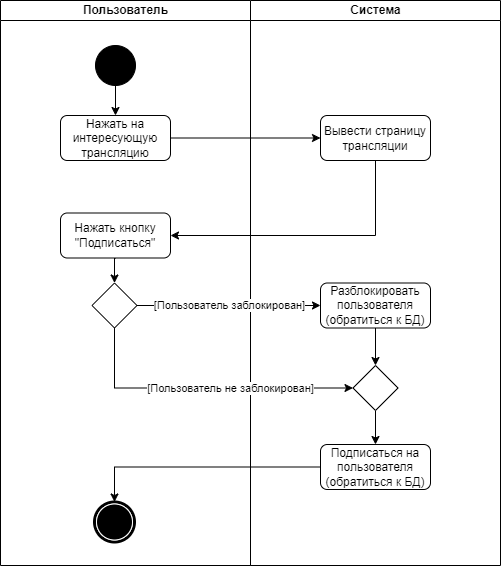

The diagram above was exported from draw.io. Its source (the exported page's mxGraphModel, read from the mxfile embedded in the PNG):
<mxGraphModel dx="2249" dy="783" grid="1" gridSize="10" guides="1" tooltips="1" connect="1" arrows="1" fold="1" page="1" pageScale="1" pageWidth="850" pageHeight="1100" background="none" math="0" shadow="0">
  <root>
    <mxCell id="g4lssaECtq5816fbiKxp-0" />
    <mxCell id="g4lssaECtq5816fbiKxp-1" parent="g4lssaECtq5816fbiKxp-0" />
    <mxCell id="4Uj5DbUl4yQBknSUJOxK-0" value="Пользователь" style="swimlane;html=1;startSize=20;" parent="g4lssaECtq5816fbiKxp-1" vertex="1">
      <mxGeometry x="-110" y="65" width="250" height="565" as="geometry" />
    </mxCell>
    <mxCell id="4Uj5DbUl4yQBknSUJOxK-1" style="edgeStyle=orthogonalEdgeStyle;rounded=0;orthogonalLoop=1;jettySize=auto;html=1;exitX=0.5;exitY=1;exitDx=0;exitDy=0;entryX=0.5;entryY=0;entryDx=0;entryDy=0;" parent="4Uj5DbUl4yQBknSUJOxK-0" source="4Uj5DbUl4yQBknSUJOxK-2" target="4Uj5DbUl4yQBknSUJOxK-3" edge="1">
      <mxGeometry relative="1" as="geometry" />
    </mxCell>
    <mxCell id="4Uj5DbUl4yQBknSUJOxK-2" value="" style="ellipse;whiteSpace=wrap;html=1;rounded=0;shadow=0;comic=0;labelBackgroundColor=none;strokeWidth=1;fillColor=#000000;fontFamily=Verdana;fontSize=12;align=center;" parent="4Uj5DbUl4yQBknSUJOxK-0" vertex="1">
      <mxGeometry x="95" y="45" width="40" height="40" as="geometry" />
    </mxCell>
    <mxCell id="4Uj5DbUl4yQBknSUJOxK-3" value="Нажать на интересующую трансляцию" style="rounded=1;whiteSpace=wrap;html=1;" parent="4Uj5DbUl4yQBknSUJOxK-0" vertex="1">
      <mxGeometry x="60" y="115" width="110" height="45" as="geometry" />
    </mxCell>
    <mxCell id="4Uj5DbUl4yQBknSUJOxK-4" value="Система" style="swimlane;html=1;startSize=20;" parent="g4lssaECtq5816fbiKxp-1" vertex="1">
      <mxGeometry x="140" y="65" width="250" height="565" as="geometry" />
    </mxCell>
    <mxCell id="4Uj5DbUl4yQBknSUJOxK-5" style="edgeStyle=orthogonalEdgeStyle;rounded=0;orthogonalLoop=1;jettySize=auto;html=1;exitX=0.5;exitY=1;exitDx=0;exitDy=0;entryX=0.5;entryY=0;entryDx=0;entryDy=0;" parent="4Uj5DbUl4yQBknSUJOxK-4" source="4Uj5DbUl4yQBknSUJOxK-6" target="4Uj5DbUl4yQBknSUJOxK-8" edge="1">
      <mxGeometry relative="1" as="geometry" />
    </mxCell>
    <mxCell id="4Uj5DbUl4yQBknSUJOxK-6" value="Нажать кнопку &lt;br&gt;&quot;Подписаться&quot;" style="rounded=1;whiteSpace=wrap;html=1;" parent="4Uj5DbUl4yQBknSUJOxK-4" vertex="1">
      <mxGeometry x="-190" y="212.5" width="110" height="45" as="geometry" />
    </mxCell>
    <mxCell id="4Uj5DbUl4yQBknSUJOxK-7" value="[Пользователь не заблокирован]" style="edgeStyle=orthogonalEdgeStyle;rounded=0;orthogonalLoop=1;jettySize=auto;html=1;exitX=0.5;exitY=1;exitDx=0;exitDy=0;entryX=0;entryY=0.5;entryDx=0;entryDy=0;" parent="4Uj5DbUl4yQBknSUJOxK-4" source="4Uj5DbUl4yQBknSUJOxK-8" target="4Uj5DbUl4yQBknSUJOxK-18" edge="1">
      <mxGeometry x="0.1793" relative="1" as="geometry">
        <mxPoint as="offset" />
      </mxGeometry>
    </mxCell>
    <mxCell id="4Uj5DbUl4yQBknSUJOxK-8" value="" style="rhombus;whiteSpace=wrap;html=1;" parent="4Uj5DbUl4yQBknSUJOxK-4" vertex="1">
      <mxGeometry x="-158.5" y="282.5" width="45" height="45" as="geometry" />
    </mxCell>
    <mxCell id="4Uj5DbUl4yQBknSUJOxK-9" value="" style="shape=mxgraph.bpmn.shape;html=1;verticalLabelPosition=bottom;labelBackgroundColor=#ffffff;verticalAlign=top;perimeter=ellipsePerimeter;outline=end;symbol=terminate;rounded=0;shadow=0;comic=0;strokeWidth=1;fontFamily=Verdana;fontSize=12;align=center;" parent="4Uj5DbUl4yQBknSUJOxK-4" vertex="1">
      <mxGeometry x="-156" y="501.5" width="40" height="40" as="geometry" />
    </mxCell>
    <mxCell id="4Uj5DbUl4yQBknSUJOxK-10" style="edgeStyle=orthogonalEdgeStyle;rounded=0;orthogonalLoop=1;jettySize=auto;html=1;exitX=0.5;exitY=1;exitDx=0;exitDy=0;entryX=0.5;entryY=0;entryDx=0;entryDy=0;" parent="4Uj5DbUl4yQBknSUJOxK-4" source="4Uj5DbUl4yQBknSUJOxK-11" target="4Uj5DbUl4yQBknSUJOxK-18" edge="1">
      <mxGeometry relative="1" as="geometry" />
    </mxCell>
    <mxCell id="4Uj5DbUl4yQBknSUJOxK-11" value="Разблокировать пользователя&lt;div&gt;(обратиться к БД)&lt;/div&gt;" style="rounded=1;whiteSpace=wrap;html=1;" parent="4Uj5DbUl4yQBknSUJOxK-4" vertex="1">
      <mxGeometry x="70" y="282.5" width="110" height="45" as="geometry" />
    </mxCell>
    <mxCell id="4Uj5DbUl4yQBknSUJOxK-12" value="Подписаться на пользователя&lt;div&gt;(&lt;span style=&quot;background-color: initial;&quot;&gt;обратиться к БД&lt;/span&gt;&lt;span style=&quot;background-color: initial;&quot;&gt;)&lt;/span&gt;&lt;/div&gt;" style="rounded=1;whiteSpace=wrap;html=1;" parent="4Uj5DbUl4yQBknSUJOxK-4" vertex="1">
      <mxGeometry x="70" y="444" width="110" height="45" as="geometry" />
    </mxCell>
    <mxCell id="4Uj5DbUl4yQBknSUJOxK-13" value="[Пользователь заблокирован]" style="edgeStyle=orthogonalEdgeStyle;rounded=0;orthogonalLoop=1;jettySize=auto;html=1;exitX=1;exitY=0.5;exitDx=0;exitDy=0;" parent="4Uj5DbUl4yQBknSUJOxK-4" source="4Uj5DbUl4yQBknSUJOxK-8" target="4Uj5DbUl4yQBknSUJOxK-11" edge="1">
      <mxGeometry relative="1" as="geometry" />
    </mxCell>
    <mxCell id="4Uj5DbUl4yQBknSUJOxK-14" style="edgeStyle=orthogonalEdgeStyle;rounded=0;orthogonalLoop=1;jettySize=auto;html=1;exitX=0;exitY=0.5;exitDx=0;exitDy=0;entryX=0.5;entryY=0;entryDx=0;entryDy=0;" parent="4Uj5DbUl4yQBknSUJOxK-4" source="4Uj5DbUl4yQBknSUJOxK-12" target="4Uj5DbUl4yQBknSUJOxK-9" edge="1">
      <mxGeometry relative="1" as="geometry" />
    </mxCell>
    <mxCell id="4Uj5DbUl4yQBknSUJOxK-15" style="edgeStyle=orthogonalEdgeStyle;rounded=0;orthogonalLoop=1;jettySize=auto;html=1;exitX=0.5;exitY=1;exitDx=0;exitDy=0;entryX=1;entryY=0.5;entryDx=0;entryDy=0;" parent="4Uj5DbUl4yQBknSUJOxK-4" source="4Uj5DbUl4yQBknSUJOxK-16" target="4Uj5DbUl4yQBknSUJOxK-6" edge="1">
      <mxGeometry relative="1" as="geometry" />
    </mxCell>
    <mxCell id="4Uj5DbUl4yQBknSUJOxK-16" value="Вывести страницу трансляции" style="rounded=1;whiteSpace=wrap;html=1;" parent="4Uj5DbUl4yQBknSUJOxK-4" vertex="1">
      <mxGeometry x="70" y="115" width="110" height="45" as="geometry" />
    </mxCell>
    <mxCell id="4Uj5DbUl4yQBknSUJOxK-17" style="edgeStyle=orthogonalEdgeStyle;rounded=0;orthogonalLoop=1;jettySize=auto;html=1;exitX=0.5;exitY=1;exitDx=0;exitDy=0;entryX=0.5;entryY=0;entryDx=0;entryDy=0;" parent="4Uj5DbUl4yQBknSUJOxK-4" source="4Uj5DbUl4yQBknSUJOxK-18" target="4Uj5DbUl4yQBknSUJOxK-12" edge="1">
      <mxGeometry relative="1" as="geometry" />
    </mxCell>
    <mxCell id="4Uj5DbUl4yQBknSUJOxK-18" value="" style="rhombus;whiteSpace=wrap;html=1;" parent="4Uj5DbUl4yQBknSUJOxK-4" vertex="1">
      <mxGeometry x="102.5" y="365" width="45" height="45" as="geometry" />
    </mxCell>
    <mxCell id="4Uj5DbUl4yQBknSUJOxK-20" style="edgeStyle=orthogonalEdgeStyle;rounded=0;orthogonalLoop=1;jettySize=auto;html=1;exitX=1;exitY=0.5;exitDx=0;exitDy=0;entryX=0;entryY=0.5;entryDx=0;entryDy=0;" parent="g4lssaECtq5816fbiKxp-1" source="4Uj5DbUl4yQBknSUJOxK-3" target="4Uj5DbUl4yQBknSUJOxK-16" edge="1">
      <mxGeometry relative="1" as="geometry" />
    </mxCell>
  </root>
</mxGraphModel>